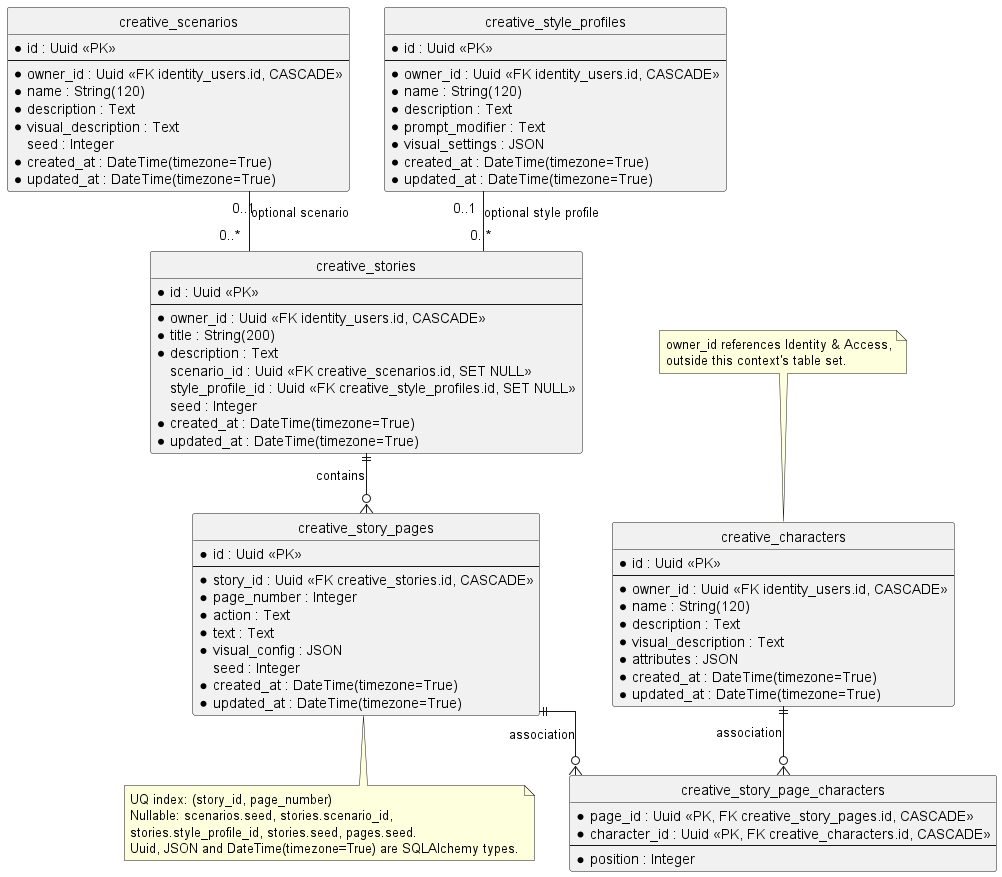

The diagram above was rendered by PlantUML. Its source (embedded in the PNG):
@startuml CreativeAuthoringDatabase
hide circle
skinparam linetype ortho

entity "creative_characters" as characters {
  * id : Uuid <<PK>>
  --
  * owner_id : Uuid <<FK identity_users.id, CASCADE>>
  * name : String(120)
  * description : Text
  * visual_description : Text
  * attributes : JSON
  * created_at : DateTime(timezone=True)
  * updated_at : DateTime(timezone=True)
}

entity "creative_scenarios" as scenarios {
  * id : Uuid <<PK>>
  --
  * owner_id : Uuid <<FK identity_users.id, CASCADE>>
  * name : String(120)
  * description : Text
  * visual_description : Text
  seed : Integer
  * created_at : DateTime(timezone=True)
  * updated_at : DateTime(timezone=True)
}

entity "creative_style_profiles" as styles {
  * id : Uuid <<PK>>
  --
  * owner_id : Uuid <<FK identity_users.id, CASCADE>>
  * name : String(120)
  * description : Text
  * prompt_modifier : Text
  * visual_settings : JSON
  * created_at : DateTime(timezone=True)
  * updated_at : DateTime(timezone=True)
}

entity "creative_stories" as stories {
  * id : Uuid <<PK>>
  --
  * owner_id : Uuid <<FK identity_users.id, CASCADE>>
  * title : String(200)
  * description : Text
  scenario_id : Uuid <<FK creative_scenarios.id, SET NULL>>
  style_profile_id : Uuid <<FK creative_style_profiles.id, SET NULL>>
  seed : Integer
  * created_at : DateTime(timezone=True)
  * updated_at : DateTime(timezone=True)
}

entity "creative_story_pages" as pages {
  * id : Uuid <<PK>>
  --
  * story_id : Uuid <<FK creative_stories.id, CASCADE>>
  * page_number : Integer
  * action : Text
  * text : Text
  * visual_config : JSON
  seed : Integer
  * created_at : DateTime(timezone=True)
  * updated_at : DateTime(timezone=True)
}

entity "creative_story_page_characters" as pageCharacters {
  * page_id : Uuid <<PK, FK creative_story_pages.id, CASCADE>>
  * character_id : Uuid <<PK, FK creative_characters.id, CASCADE>>
  --
  * position : Integer
}

scenarios "0..1" -- "0..*" stories : optional scenario
styles "0..1" -- "0..*" stories : optional style profile
stories ||--o{ pages : contains
pages ||--o{ pageCharacters : association
characters ||--o{ pageCharacters : association

note top of characters
  owner_id references Identity & Access,
  outside this context's table set.
end note

note bottom of pages
  UQ index: (story_id, page_number)
  Nullable: scenarios.seed, stories.scenario_id,
  stories.style_profile_id, stories.seed, pages.seed.
  Uuid, JSON and DateTime(timezone=True) are SQLAlchemy types.
end note
@enduml